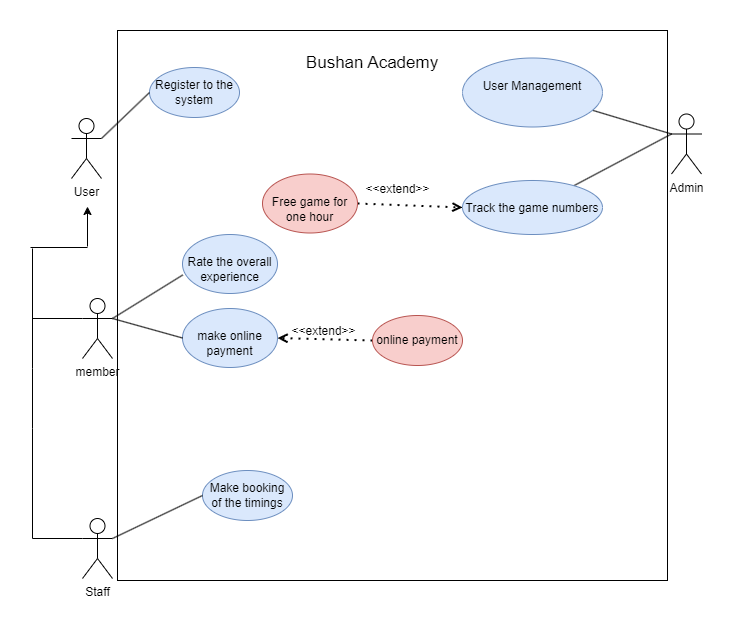

The diagram above was exported from draw.io. Its source (the exported page's mxGraphModel, read from the mxfile embedded in the PNG):
<mxGraphModel dx="955" dy="548" grid="1" gridSize="10" guides="1" tooltips="1" connect="1" arrows="1" fold="1" page="1" pageScale="1" pageWidth="850" pageHeight="1100" math="0" shadow="0">
  <root>
    <mxCell id="0" />
    <mxCell id="1" parent="0" />
    <mxCell id="679d9AYliuvELhe2yaII-48" value="" style="whiteSpace=wrap;html=1;aspect=fixed;" vertex="1" parent="1">
      <mxGeometry x="175" y="82" width="550" height="550" as="geometry" />
    </mxCell>
    <mxCell id="679d9AYliuvELhe2yaII-31" value="" style="rounded=0;orthogonalLoop=1;jettySize=auto;html=1;endArrow=none;endFill=0;exitX=0;exitY=0.3333333333333333;exitDx=0;exitDy=0;exitPerimeter=0;" edge="1" parent="1" source="679d9AYliuvELhe2yaII-1" target="679d9AYliuvELhe2yaII-30">
      <mxGeometry relative="1" as="geometry" />
    </mxCell>
    <mxCell id="679d9AYliuvELhe2yaII-44" value="" style="rounded=0;orthogonalLoop=1;jettySize=auto;html=1;exitX=0;exitY=0.3333333333333333;exitDx=0;exitDy=0;exitPerimeter=0;endArrow=none;endFill=0;" edge="1" parent="1" source="679d9AYliuvELhe2yaII-1" target="679d9AYliuvELhe2yaII-43">
      <mxGeometry relative="1" as="geometry" />
    </mxCell>
    <mxCell id="679d9AYliuvELhe2yaII-1" value="Admin" style="shape=umlActor;verticalLabelPosition=bottom;verticalAlign=top;html=1;outlineConnect=0;" vertex="1" parent="1">
      <mxGeometry x="729" y="165.5" width="30" height="60" as="geometry" />
    </mxCell>
    <mxCell id="679d9AYliuvELhe2yaII-2" value="User" style="shape=umlActor;verticalLabelPosition=bottom;verticalAlign=top;html=1;outlineConnect=0;" vertex="1" parent="1">
      <mxGeometry x="129" y="170" width="30" height="60" as="geometry" />
    </mxCell>
    <mxCell id="679d9AYliuvELhe2yaII-3" value="Staff" style="shape=umlActor;verticalLabelPosition=bottom;verticalAlign=top;html=1;outlineConnect=0;" vertex="1" parent="1">
      <mxGeometry x="140" y="570" width="30" height="60" as="geometry" />
    </mxCell>
    <mxCell id="679d9AYliuvELhe2yaII-23" value="" style="rounded=0;orthogonalLoop=1;jettySize=auto;html=1;endArrow=none;endFill=0;entryX=0.003;entryY=0.686;entryDx=0;entryDy=0;entryPerimeter=0;" edge="1" parent="1" target="679d9AYliuvELhe2yaII-22">
      <mxGeometry relative="1" as="geometry">
        <mxPoint x="170" y="370" as="sourcePoint" />
        <mxPoint x="250" y="370" as="targetPoint" />
      </mxGeometry>
    </mxCell>
    <mxCell id="679d9AYliuvELhe2yaII-4" value="member" style="shape=umlActor;verticalLabelPosition=bottom;verticalAlign=top;html=1;outlineConnect=0;" vertex="1" parent="1">
      <mxGeometry x="140" y="350" width="30" height="60" as="geometry" />
    </mxCell>
    <mxCell id="679d9AYliuvELhe2yaII-5" value="" style="endArrow=classic;html=1;rounded=0;" edge="1" parent="1">
      <mxGeometry width="50" height="50" relative="1" as="geometry">
        <mxPoint x="145" y="298" as="sourcePoint" />
        <mxPoint x="145" y="258" as="targetPoint" />
      </mxGeometry>
    </mxCell>
    <mxCell id="679d9AYliuvELhe2yaII-7" value="" style="endArrow=none;html=1;rounded=0;entryX=0;entryY=0.3333333333333333;entryDx=0;entryDy=0;entryPerimeter=0;" edge="1" parent="1" target="679d9AYliuvELhe2yaII-4">
      <mxGeometry width="50" height="50" relative="1" as="geometry">
        <mxPoint x="90" y="370" as="sourcePoint" />
        <mxPoint x="150" y="420" as="targetPoint" />
      </mxGeometry>
    </mxCell>
    <mxCell id="679d9AYliuvELhe2yaII-8" value="" style="endArrow=none;html=1;rounded=0;" edge="1" parent="1">
      <mxGeometry width="50" height="50" relative="1" as="geometry">
        <mxPoint x="90" y="480" as="sourcePoint" />
        <mxPoint x="90" y="420" as="targetPoint" />
      </mxGeometry>
    </mxCell>
    <mxCell id="679d9AYliuvELhe2yaII-9" value="" style="endArrow=none;html=1;rounded=0;" edge="1" parent="1">
      <mxGeometry width="50" height="50" relative="1" as="geometry">
        <mxPoint x="90" y="370" as="sourcePoint" />
        <mxPoint x="90" y="420" as="targetPoint" />
      </mxGeometry>
    </mxCell>
    <mxCell id="679d9AYliuvELhe2yaII-11" value="Register to the system" style="ellipse;whiteSpace=wrap;html=1;fillColor=#dae8fc;strokeColor=#6c8ebf;" vertex="1" parent="1">
      <mxGeometry x="207" y="119" width="90" height="50" as="geometry" />
    </mxCell>
    <mxCell id="679d9AYliuvELhe2yaII-14" style="rounded=0;orthogonalLoop=1;jettySize=auto;html=1;exitX=1;exitY=0.3333333333333333;exitDx=0;exitDy=0;exitPerimeter=0;entryX=0;entryY=0.5;entryDx=0;entryDy=0;endArrow=none;endFill=0;" edge="1" parent="1" source="679d9AYliuvELhe2yaII-2" target="679d9AYliuvELhe2yaII-11">
      <mxGeometry relative="1" as="geometry" />
    </mxCell>
    <mxCell id="679d9AYliuvELhe2yaII-16" value="" style="endArrow=none;html=1;rounded=0;" edge="1" parent="1">
      <mxGeometry width="50" height="50" relative="1" as="geometry">
        <mxPoint x="90" y="480" as="sourcePoint" />
        <mxPoint x="90" y="590" as="targetPoint" />
      </mxGeometry>
    </mxCell>
    <mxCell id="679d9AYliuvELhe2yaII-19" value="Make booking of the timings" style="ellipse;whiteSpace=wrap;html=1;fillColor=#dae8fc;strokeColor=#6c8ebf;" vertex="1" parent="1">
      <mxGeometry x="260" y="522" width="90" height="50" as="geometry" />
    </mxCell>
    <mxCell id="679d9AYliuvELhe2yaII-21" value="" style="endArrow=none;html=1;rounded=0;entryX=0;entryY=0.5;entryDx=0;entryDy=0;exitX=1;exitY=0.3333333333333333;exitDx=0;exitDy=0;exitPerimeter=0;" edge="1" parent="1" source="679d9AYliuvELhe2yaII-3" target="679d9AYliuvELhe2yaII-19">
      <mxGeometry width="50" height="50" relative="1" as="geometry">
        <mxPoint x="240" y="474.5" as="sourcePoint" />
        <mxPoint x="290" y="474.5" as="targetPoint" />
      </mxGeometry>
    </mxCell>
    <mxCell id="679d9AYliuvELhe2yaII-22" value="&lt;br&gt;Rate the overall experience" style="ellipse;whiteSpace=wrap;html=1;verticalAlign=top;fillColor=#dae8fc;strokeColor=#6c8ebf;" vertex="1" parent="1">
      <mxGeometry x="240" y="286" width="95" height="59" as="geometry" />
    </mxCell>
    <mxCell id="679d9AYliuvELhe2yaII-25" value="" style="endArrow=none;html=1;rounded=0;entryX=0;entryY=0.3333333333333333;entryDx=0;entryDy=0;entryPerimeter=0;" edge="1" parent="1" target="679d9AYliuvELhe2yaII-3">
      <mxGeometry width="50" height="50" relative="1" as="geometry">
        <mxPoint x="90" y="590" as="sourcePoint" />
        <mxPoint x="150" y="510" as="targetPoint" />
      </mxGeometry>
    </mxCell>
    <mxCell id="679d9AYliuvELhe2yaII-29" value="&lt;br&gt;make online payment" style="ellipse;whiteSpace=wrap;html=1;verticalAlign=top;fillColor=#dae8fc;strokeColor=#6c8ebf;" vertex="1" parent="1">
      <mxGeometry x="240" y="360" width="95" height="59" as="geometry" />
    </mxCell>
    <mxCell id="679d9AYliuvELhe2yaII-30" value="&lt;br&gt;User Management" style="ellipse;whiteSpace=wrap;html=1;verticalAlign=top;fillColor=#dae8fc;strokeColor=#6c8ebf;" vertex="1" parent="1">
      <mxGeometry x="520" y="109.5" width="140" height="69" as="geometry" />
    </mxCell>
    <mxCell id="679d9AYliuvELhe2yaII-32" value="" style="endArrow=none;html=1;rounded=0;" edge="1" parent="1">
      <mxGeometry width="50" height="50" relative="1" as="geometry">
        <mxPoint x="88" y="299" as="sourcePoint" />
        <mxPoint x="145" y="299" as="targetPoint" />
      </mxGeometry>
    </mxCell>
    <mxCell id="679d9AYliuvELhe2yaII-33" value="" style="endArrow=none;html=1;rounded=0;" edge="1" parent="1">
      <mxGeometry width="50" height="50" relative="1" as="geometry">
        <mxPoint x="90" y="300" as="sourcePoint" />
        <mxPoint x="90" y="380" as="targetPoint" />
      </mxGeometry>
    </mxCell>
    <mxCell id="679d9AYliuvELhe2yaII-34" style="rounded=0;orthogonalLoop=1;jettySize=auto;html=1;entryX=1;entryY=0.3333333333333333;entryDx=0;entryDy=0;entryPerimeter=0;endArrow=none;endFill=0;exitX=0;exitY=0.5;exitDx=0;exitDy=0;" edge="1" parent="1" source="679d9AYliuvELhe2yaII-29" target="679d9AYliuvELhe2yaII-4">
      <mxGeometry relative="1" as="geometry" />
    </mxCell>
    <mxCell id="679d9AYliuvELhe2yaII-37" value="" style="endArrow=open;dashed=1;html=1;dashPattern=1 3;strokeWidth=2;rounded=0;exitX=0;exitY=0.5;exitDx=0;exitDy=0;endFill=0;entryX=1;entryY=0.5;entryDx=0;entryDy=0;" edge="1" parent="1" source="679d9AYliuvELhe2yaII-41" target="679d9AYliuvELhe2yaII-29">
      <mxGeometry width="50" height="50" relative="1" as="geometry">
        <mxPoint x="340" y="400" as="sourcePoint" />
        <mxPoint x="360" y="490" as="targetPoint" />
      </mxGeometry>
    </mxCell>
    <mxCell id="679d9AYliuvELhe2yaII-40" value="&amp;lt;&amp;lt;extend&amp;gt;&amp;gt;" style="text;html=1;align=center;verticalAlign=middle;resizable=0;points=[];autosize=1;strokeColor=none;fillColor=none;" vertex="1" parent="1">
      <mxGeometry x="336" y="368" width="90" height="30" as="geometry" />
    </mxCell>
    <mxCell id="679d9AYliuvELhe2yaII-41" value="online payment" style="ellipse;whiteSpace=wrap;html=1;fillColor=#f8cecc;strokeColor=#b85450;" vertex="1" parent="1">
      <mxGeometry x="430" y="367" width="90" height="50" as="geometry" />
    </mxCell>
    <mxCell id="679d9AYliuvELhe2yaII-43" value="&lt;br&gt;Track the game numbers" style="ellipse;whiteSpace=wrap;html=1;verticalAlign=top;fillColor=#dae8fc;strokeColor=#6c8ebf;" vertex="1" parent="1">
      <mxGeometry x="520" y="232" width="140" height="54" as="geometry" />
    </mxCell>
    <mxCell id="679d9AYliuvELhe2yaII-45" value="&amp;lt;&amp;lt;extend&amp;gt;&amp;gt;" style="text;html=1;align=center;verticalAlign=middle;resizable=0;points=[];autosize=1;strokeColor=none;fillColor=none;" vertex="1" parent="1">
      <mxGeometry x="410" y="225.5" width="90" height="30" as="geometry" />
    </mxCell>
    <mxCell id="679d9AYliuvELhe2yaII-46" value="" style="endArrow=open;dashed=1;html=1;dashPattern=1 3;strokeWidth=2;rounded=0;endFill=0;entryX=0;entryY=0.5;entryDx=0;entryDy=0;exitX=1;exitY=0.5;exitDx=0;exitDy=0;" edge="1" parent="1" source="679d9AYliuvELhe2yaII-47" target="679d9AYliuvELhe2yaII-43">
      <mxGeometry width="50" height="50" relative="1" as="geometry">
        <mxPoint x="400" y="286" as="sourcePoint" />
        <mxPoint x="585.0000000000005" y="300" as="targetPoint" />
      </mxGeometry>
    </mxCell>
    <mxCell id="679d9AYliuvELhe2yaII-47" value="&lt;br&gt;Free game for one hour" style="ellipse;whiteSpace=wrap;html=1;verticalAlign=top;fillColor=#f8cecc;strokeColor=#b85450;" vertex="1" parent="1">
      <mxGeometry x="320" y="225.5" width="95" height="59" as="geometry" />
    </mxCell>
    <mxCell id="679d9AYliuvELhe2yaII-49" value="&lt;font style=&quot;font-size: 17px;&quot;&gt;Bushan Academy&lt;/font&gt;" style="text;html=1;align=center;verticalAlign=middle;whiteSpace=wrap;rounded=0;" vertex="1" parent="1">
      <mxGeometry x="360" y="90" width="140" height="50" as="geometry" />
    </mxCell>
  </root>
</mxGraphModel>